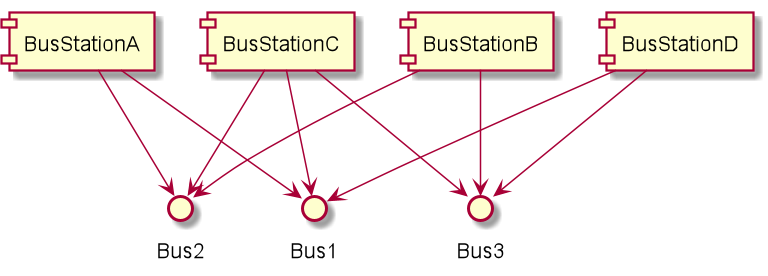

The diagram above was rendered by PlantUML. Its source (embedded in the PNG):
@startuml
[BusStationA] --> Bus1
[BusStationC] --> Bus1
[BusStationD] --> Bus1
[BusStationA] --> Bus2
[BusStationB] --> Bus2
[BusStationC] --> Bus2
[BusStationB] --> Bus3
[BusStationC] --> Bus3
[BusStationD] --> Bus3

@enduml